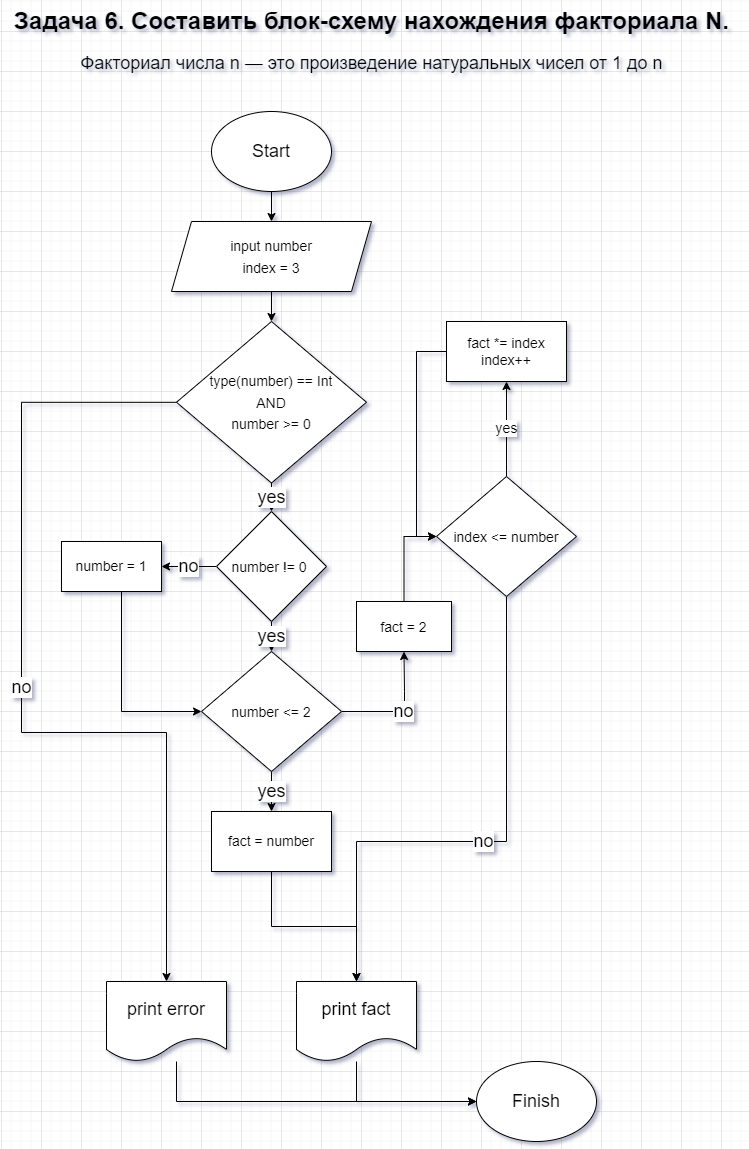

The diagram above was exported from draw.io. Its source (the exported page's mxGraphModel, read from the mxfile embedded in the PNG):
<mxGraphModel dx="1345" dy="705" grid="1" gridSize="10" guides="1" tooltips="1" connect="1" arrows="1" fold="1" page="1" pageScale="1" pageWidth="827" pageHeight="1169" math="0" shadow="0">
  <root>
    <mxCell id="0" />
    <mxCell id="1" parent="0" />
    <mxCell id="0Y4EBZHB9nmCuh6HH47B-1" value="&lt;span class=&quot;fontstyle0&quot;&gt;&lt;font style=&quot;font-size: 24px;&quot;&gt;&lt;b&gt;Задача 6. Составить блок-схему нахождения факториала N.&lt;/b&gt;&lt;/font&gt;&lt;/span&gt; " style="text;html=1;align=center;verticalAlign=middle;resizable=0;points=[];autosize=1;strokeColor=none;fillColor=none;fontSize=18;" vertex="1" parent="1">
      <mxGeometry x="40" y="10" width="740" height="40" as="geometry" />
    </mxCell>
    <mxCell id="0Y4EBZHB9nmCuh6HH47B-2" value="&lt;font style=&quot;font-size: 18px;&quot;&gt;Факториал числа n — это произведение натуральных чисел от 1 до n&lt;/font&gt;" style="text;html=1;align=center;verticalAlign=middle;resizable=0;points=[];autosize=1;strokeColor=none;fillColor=none;fontSize=24;" vertex="1" parent="1">
      <mxGeometry x="105" y="50" width="610" height="40" as="geometry" />
    </mxCell>
    <mxCell id="0Y4EBZHB9nmCuh6HH47B-6" style="edgeStyle=orthogonalEdgeStyle;rounded=0;orthogonalLoop=1;jettySize=auto;html=1;entryX=0.5;entryY=0;entryDx=0;entryDy=0;fontSize=18;" edge="1" parent="1" source="0Y4EBZHB9nmCuh6HH47B-4" target="0Y4EBZHB9nmCuh6HH47B-5">
      <mxGeometry relative="1" as="geometry" />
    </mxCell>
    <mxCell id="0Y4EBZHB9nmCuh6HH47B-4" value="Start" style="ellipse;whiteSpace=wrap;html=1;fontSize=18;" vertex="1" parent="1">
      <mxGeometry x="250" y="120" width="120" height="80" as="geometry" />
    </mxCell>
    <mxCell id="0Y4EBZHB9nmCuh6HH47B-8" style="edgeStyle=orthogonalEdgeStyle;rounded=0;orthogonalLoop=1;jettySize=auto;html=1;entryX=0.5;entryY=0;entryDx=0;entryDy=0;fontSize=18;" edge="1" parent="1" source="0Y4EBZHB9nmCuh6HH47B-5" target="0Y4EBZHB9nmCuh6HH47B-7">
      <mxGeometry relative="1" as="geometry" />
    </mxCell>
    <mxCell id="0Y4EBZHB9nmCuh6HH47B-5" value="&lt;font style=&quot;font-size: 14px;&quot;&gt;input number&lt;br&gt;index = 3&lt;br&gt;&lt;/font&gt;" style="shape=parallelogram;perimeter=parallelogramPerimeter;whiteSpace=wrap;html=1;fixedSize=1;fontSize=18;" vertex="1" parent="1">
      <mxGeometry x="210" y="230" width="200" height="70" as="geometry" />
    </mxCell>
    <mxCell id="0Y4EBZHB9nmCuh6HH47B-54" value="no" style="edgeStyle=orthogonalEdgeStyle;shape=connector;rounded=0;orthogonalLoop=1;jettySize=auto;html=1;entryX=0.5;entryY=0;entryDx=0;entryDy=0;labelBackgroundColor=default;strokeColor=default;fontFamily=Helvetica;fontSize=18;fontColor=#000000;endArrow=classic;" edge="1" parent="1" source="0Y4EBZHB9nmCuh6HH47B-7" target="0Y4EBZHB9nmCuh6HH47B-13">
      <mxGeometry relative="1" as="geometry">
        <Array as="points">
          <mxPoint x="60" y="411" />
          <mxPoint x="60" y="741" />
          <mxPoint x="205" y="741" />
        </Array>
      </mxGeometry>
    </mxCell>
    <mxCell id="0Y4EBZHB9nmCuh6HH47B-58" value="yes" style="edgeStyle=orthogonalEdgeStyle;shape=connector;rounded=0;orthogonalLoop=1;jettySize=auto;html=1;labelBackgroundColor=default;strokeColor=default;fontFamily=Helvetica;fontSize=18;fontColor=#000000;endArrow=classic;" edge="1" parent="1" source="0Y4EBZHB9nmCuh6HH47B-7" target="0Y4EBZHB9nmCuh6HH47B-55">
      <mxGeometry relative="1" as="geometry" />
    </mxCell>
    <mxCell id="0Y4EBZHB9nmCuh6HH47B-7" value="&lt;font style=&quot;font-size: 14px;&quot;&gt;type(number) == Int&lt;br&gt;AND &lt;br&gt;number &amp;gt;= 0&lt;br&gt;&lt;/font&gt;" style="rhombus;whiteSpace=wrap;html=1;fontSize=18;" vertex="1" parent="1">
      <mxGeometry x="215" y="330" width="190" height="161.5" as="geometry" />
    </mxCell>
    <mxCell id="0Y4EBZHB9nmCuh6HH47B-28" style="edgeStyle=orthogonalEdgeStyle;rounded=0;orthogonalLoop=1;jettySize=auto;html=1;entryX=0;entryY=0.5;entryDx=0;entryDy=0;fontSize=18;" edge="1" parent="1" source="0Y4EBZHB9nmCuh6HH47B-13" target="0Y4EBZHB9nmCuh6HH47B-20">
      <mxGeometry relative="1" as="geometry">
        <Array as="points">
          <mxPoint x="215" y="1110" />
        </Array>
      </mxGeometry>
    </mxCell>
    <mxCell id="0Y4EBZHB9nmCuh6HH47B-13" value="print error" style="shape=document;whiteSpace=wrap;html=1;boundedLbl=1;fontSize=18;" vertex="1" parent="1">
      <mxGeometry x="145" y="990" width="120" height="80" as="geometry" />
    </mxCell>
    <mxCell id="0Y4EBZHB9nmCuh6HH47B-24" value="" style="edgeStyle=orthogonalEdgeStyle;rounded=0;orthogonalLoop=1;jettySize=auto;html=1;entryX=0.5;entryY=0;entryDx=0;entryDy=0;fontSize=18;exitX=0.5;exitY=1;exitDx=0;exitDy=0;" edge="1" parent="1" source="0Y4EBZHB9nmCuh6HH47B-40" target="0Y4EBZHB9nmCuh6HH47B-23">
      <mxGeometry relative="1" as="geometry" />
    </mxCell>
    <mxCell id="0Y4EBZHB9nmCuh6HH47B-41" value="yes" style="edgeStyle=orthogonalEdgeStyle;shape=connector;rounded=0;orthogonalLoop=1;jettySize=auto;html=1;labelBackgroundColor=default;strokeColor=default;fontFamily=Helvetica;fontSize=18;fontColor=default;endArrow=classic;" edge="1" parent="1" source="0Y4EBZHB9nmCuh6HH47B-15" target="0Y4EBZHB9nmCuh6HH47B-40">
      <mxGeometry relative="1" as="geometry" />
    </mxCell>
    <mxCell id="0Y4EBZHB9nmCuh6HH47B-48" value="no" style="edgeStyle=orthogonalEdgeStyle;shape=connector;rounded=0;orthogonalLoop=1;jettySize=auto;html=1;entryX=0.5;entryY=1;entryDx=0;entryDy=0;labelBackgroundColor=default;strokeColor=default;fontFamily=Helvetica;fontSize=18;fontColor=#000000;endArrow=classic;exitX=1;exitY=0.5;exitDx=0;exitDy=0;" edge="1" parent="1" source="0Y4EBZHB9nmCuh6HH47B-15" target="0Y4EBZHB9nmCuh6HH47B-47">
      <mxGeometry relative="1" as="geometry">
        <Array as="points">
          <mxPoint x="443" y="720" />
          <mxPoint x="443" y="700" />
        </Array>
      </mxGeometry>
    </mxCell>
    <mxCell id="0Y4EBZHB9nmCuh6HH47B-15" value="&lt;font style=&quot;font-size: 14px;&quot;&gt;number &amp;lt;= 2&lt;br&gt;&lt;/font&gt;" style="rhombus;whiteSpace=wrap;html=1;fontSize=18;" vertex="1" parent="1">
      <mxGeometry x="240" y="660" width="140" height="120" as="geometry" />
    </mxCell>
    <mxCell id="0Y4EBZHB9nmCuh6HH47B-20" value="Finish" style="ellipse;whiteSpace=wrap;html=1;fontSize=18;" vertex="1" parent="1">
      <mxGeometry x="515" y="1070" width="120" height="80" as="geometry" />
    </mxCell>
    <mxCell id="0Y4EBZHB9nmCuh6HH47B-29" style="edgeStyle=orthogonalEdgeStyle;rounded=0;orthogonalLoop=1;jettySize=auto;html=1;entryX=0;entryY=0.5;entryDx=0;entryDy=0;fontSize=18;" edge="1" parent="1" source="0Y4EBZHB9nmCuh6HH47B-23" target="0Y4EBZHB9nmCuh6HH47B-20">
      <mxGeometry relative="1" as="geometry">
        <Array as="points">
          <mxPoint x="395" y="1110" />
        </Array>
      </mxGeometry>
    </mxCell>
    <mxCell id="0Y4EBZHB9nmCuh6HH47B-23" value="print fact" style="shape=document;whiteSpace=wrap;html=1;boundedLbl=1;fontSize=18;" vertex="1" parent="1">
      <mxGeometry x="335" y="990" width="120" height="80" as="geometry" />
    </mxCell>
    <mxCell id="0Y4EBZHB9nmCuh6HH47B-35" value="yes" style="edgeStyle=orthogonalEdgeStyle;rounded=0;orthogonalLoop=1;jettySize=auto;html=1;entryX=0.5;entryY=1;entryDx=0;entryDy=0;fontSize=14;" edge="1" parent="1" source="0Y4EBZHB9nmCuh6HH47B-31" target="0Y4EBZHB9nmCuh6HH47B-34">
      <mxGeometry relative="1" as="geometry" />
    </mxCell>
    <mxCell id="0Y4EBZHB9nmCuh6HH47B-38" value="no" style="edgeStyle=orthogonalEdgeStyle;shape=connector;rounded=0;orthogonalLoop=1;jettySize=auto;html=1;entryX=0.5;entryY=0;entryDx=0;entryDy=0;labelBackgroundColor=default;strokeColor=default;fontFamily=Helvetica;fontSize=18;fontColor=default;endArrow=classic;exitX=0.5;exitY=1;exitDx=0;exitDy=0;" edge="1" parent="1" source="0Y4EBZHB9nmCuh6HH47B-31" target="0Y4EBZHB9nmCuh6HH47B-23">
      <mxGeometry relative="1" as="geometry">
        <Array as="points">
          <mxPoint x="545" y="850" />
          <mxPoint x="395" y="850" />
        </Array>
      </mxGeometry>
    </mxCell>
    <mxCell id="0Y4EBZHB9nmCuh6HH47B-31" value="&lt;font style=&quot;font-size: 14px;&quot;&gt;index &amp;lt;= number&lt;/font&gt;" style="rhombus;whiteSpace=wrap;html=1;fontSize=18;" vertex="1" parent="1">
      <mxGeometry x="475" y="485" width="140" height="120" as="geometry" />
    </mxCell>
    <mxCell id="0Y4EBZHB9nmCuh6HH47B-39" style="edgeStyle=orthogonalEdgeStyle;shape=connector;rounded=0;orthogonalLoop=1;jettySize=auto;html=1;entryX=0;entryY=0.5;entryDx=0;entryDy=0;labelBackgroundColor=default;strokeColor=default;fontFamily=Helvetica;fontSize=14;fontColor=default;endArrow=classic;" edge="1" parent="1" source="0Y4EBZHB9nmCuh6HH47B-34" target="0Y4EBZHB9nmCuh6HH47B-31">
      <mxGeometry relative="1" as="geometry">
        <Array as="points">
          <mxPoint x="455" y="360" />
          <mxPoint x="455" y="545" />
        </Array>
      </mxGeometry>
    </mxCell>
    <mxCell id="0Y4EBZHB9nmCuh6HH47B-34" value="fact *= index&lt;br&gt;index++" style="whiteSpace=wrap;html=1;fontSize=14;" vertex="1" parent="1">
      <mxGeometry x="485" y="330" width="120" height="60" as="geometry" />
    </mxCell>
    <mxCell id="0Y4EBZHB9nmCuh6HH47B-40" value="fact = number" style="whiteSpace=wrap;html=1;fontFamily=Helvetica;fontSize=14;fontColor=default;" vertex="1" parent="1">
      <mxGeometry x="250" y="820" width="120" height="60" as="geometry" />
    </mxCell>
    <mxCell id="0Y4EBZHB9nmCuh6HH47B-49" style="edgeStyle=orthogonalEdgeStyle;shape=connector;rounded=0;orthogonalLoop=1;jettySize=auto;html=1;entryX=0;entryY=0.5;entryDx=0;entryDy=0;labelBackgroundColor=default;strokeColor=default;fontFamily=Helvetica;fontSize=18;fontColor=#000000;endArrow=classic;" edge="1" parent="1" source="0Y4EBZHB9nmCuh6HH47B-47" target="0Y4EBZHB9nmCuh6HH47B-31">
      <mxGeometry relative="1" as="geometry" />
    </mxCell>
    <mxCell id="0Y4EBZHB9nmCuh6HH47B-47" value="&lt;font style=&quot;font-size: 14px;&quot;&gt;fact = 2&lt;/font&gt;" style="whiteSpace=wrap;html=1;labelBackgroundColor=none;fontFamily=Helvetica;fontSize=18;fontColor=#000000;" vertex="1" parent="1">
      <mxGeometry x="395" y="610" width="95" height="50" as="geometry" />
    </mxCell>
    <mxCell id="0Y4EBZHB9nmCuh6HH47B-57" value="yes" style="edgeStyle=orthogonalEdgeStyle;shape=connector;rounded=0;orthogonalLoop=1;jettySize=auto;html=1;labelBackgroundColor=default;strokeColor=default;fontFamily=Helvetica;fontSize=18;fontColor=#000000;endArrow=classic;" edge="1" parent="1" source="0Y4EBZHB9nmCuh6HH47B-55" target="0Y4EBZHB9nmCuh6HH47B-15">
      <mxGeometry relative="1" as="geometry" />
    </mxCell>
    <mxCell id="0Y4EBZHB9nmCuh6HH47B-59" value="no" style="edgeStyle=orthogonalEdgeStyle;shape=connector;rounded=0;orthogonalLoop=1;jettySize=auto;html=1;labelBackgroundColor=default;strokeColor=default;fontFamily=Helvetica;fontSize=18;fontColor=#000000;endArrow=classic;" edge="1" parent="1" source="0Y4EBZHB9nmCuh6HH47B-55" target="0Y4EBZHB9nmCuh6HH47B-56">
      <mxGeometry relative="1" as="geometry" />
    </mxCell>
    <mxCell id="0Y4EBZHB9nmCuh6HH47B-55" value="&lt;font style=&quot;font-size: 14px;&quot;&gt;number != 0&amp;nbsp;&lt;/font&gt;" style="rhombus;whiteSpace=wrap;html=1;labelBackgroundColor=none;fontFamily=Helvetica;fontSize=18;fontColor=#000000;" vertex="1" parent="1">
      <mxGeometry x="255" y="520" width="110" height="110" as="geometry" />
    </mxCell>
    <mxCell id="0Y4EBZHB9nmCuh6HH47B-61" style="edgeStyle=orthogonalEdgeStyle;shape=connector;rounded=0;orthogonalLoop=1;jettySize=auto;html=1;entryX=0;entryY=0.5;entryDx=0;entryDy=0;labelBackgroundColor=default;strokeColor=default;fontFamily=Helvetica;fontSize=18;fontColor=#000000;endArrow=classic;" edge="1" parent="1" source="0Y4EBZHB9nmCuh6HH47B-56" target="0Y4EBZHB9nmCuh6HH47B-15">
      <mxGeometry relative="1" as="geometry">
        <Array as="points">
          <mxPoint x="160" y="720" />
        </Array>
      </mxGeometry>
    </mxCell>
    <mxCell id="0Y4EBZHB9nmCuh6HH47B-56" value="number = 1" style="whiteSpace=wrap;html=1;labelBackgroundColor=none;fontFamily=Helvetica;fontSize=14;fontColor=#000000;" vertex="1" parent="1">
      <mxGeometry x="100" y="550" width="100" height="50" as="geometry" />
    </mxCell>
  </root>
</mxGraphModel>